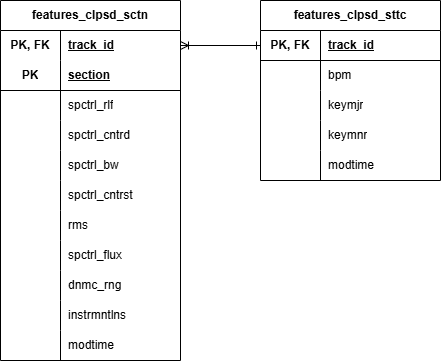

The diagram above was exported from draw.io. Its source (the exported page's mxGraphModel, read from the mxfile embedded in the PNG):
<mxGraphModel dx="780" dy="502" grid="1" gridSize="10" guides="1" tooltips="1" connect="1" arrows="1" fold="1" page="1" pageScale="1" pageWidth="850" pageHeight="1100" math="0" shadow="0">
  <root>
    <mxCell id="0" />
    <mxCell id="1" parent="0" />
    <mxCell id="7M7BhzD-ewK1UohXrR80-14" value="features_clpsd_sctn" style="shape=table;startSize=30;container=1;collapsible=1;childLayout=tableLayout;fixedRows=1;rowLines=0;fontStyle=1;align=center;resizeLast=1;html=1;whiteSpace=wrap;" parent="1" vertex="1">
      <mxGeometry x="205" y="370" width="180" height="360" as="geometry" />
    </mxCell>
    <mxCell id="7M7BhzD-ewK1UohXrR80-15" value="" style="shape=tableRow;horizontal=0;startSize=0;swimlaneHead=0;swimlaneBody=0;fillColor=none;collapsible=0;dropTarget=0;points=[[0,0.5],[1,0.5]];portConstraint=eastwest;top=0;left=0;right=0;bottom=0;html=1;" parent="7M7BhzD-ewK1UohXrR80-14" vertex="1">
      <mxGeometry y="30" width="180" height="30" as="geometry" />
    </mxCell>
    <mxCell id="7M7BhzD-ewK1UohXrR80-16" value="PK, FK" style="shape=partialRectangle;connectable=0;fillColor=none;top=0;left=0;bottom=0;right=0;fontStyle=1;overflow=hidden;html=1;whiteSpace=wrap;" parent="7M7BhzD-ewK1UohXrR80-15" vertex="1">
      <mxGeometry width="60" height="30" as="geometry">
        <mxRectangle width="60" height="30" as="alternateBounds" />
      </mxGeometry>
    </mxCell>
    <mxCell id="7M7BhzD-ewK1UohXrR80-17" value="track_id" style="shape=partialRectangle;connectable=0;fillColor=none;top=0;left=0;bottom=0;right=0;align=left;spacingLeft=6;fontStyle=5;overflow=hidden;html=1;whiteSpace=wrap;" parent="7M7BhzD-ewK1UohXrR80-15" vertex="1">
      <mxGeometry x="60" width="120" height="30" as="geometry">
        <mxRectangle width="120" height="30" as="alternateBounds" />
      </mxGeometry>
    </mxCell>
    <mxCell id="7M7BhzD-ewK1UohXrR80-18" value="" style="shape=tableRow;horizontal=0;startSize=0;swimlaneHead=0;swimlaneBody=0;fillColor=none;collapsible=0;dropTarget=0;points=[[0,0.5],[1,0.5]];portConstraint=eastwest;top=0;left=0;right=0;bottom=1;html=1;" parent="7M7BhzD-ewK1UohXrR80-14" vertex="1">
      <mxGeometry y="60" width="180" height="30" as="geometry" />
    </mxCell>
    <mxCell id="7M7BhzD-ewK1UohXrR80-19" value="PK" style="shape=partialRectangle;connectable=0;fillColor=none;top=0;left=0;bottom=0;right=0;fontStyle=1;overflow=hidden;html=1;whiteSpace=wrap;" parent="7M7BhzD-ewK1UohXrR80-18" vertex="1">
      <mxGeometry width="60" height="30" as="geometry">
        <mxRectangle width="60" height="30" as="alternateBounds" />
      </mxGeometry>
    </mxCell>
    <mxCell id="7M7BhzD-ewK1UohXrR80-20" value="section" style="shape=partialRectangle;connectable=0;fillColor=none;top=0;left=0;bottom=0;right=0;align=left;spacingLeft=6;fontStyle=5;overflow=hidden;html=1;whiteSpace=wrap;" parent="7M7BhzD-ewK1UohXrR80-18" vertex="1">
      <mxGeometry x="60" width="120" height="30" as="geometry">
        <mxRectangle width="120" height="30" as="alternateBounds" />
      </mxGeometry>
    </mxCell>
    <mxCell id="7M7BhzD-ewK1UohXrR80-21" value="" style="shape=tableRow;horizontal=0;startSize=0;swimlaneHead=0;swimlaneBody=0;fillColor=none;collapsible=0;dropTarget=0;points=[[0,0.5],[1,0.5]];portConstraint=eastwest;top=0;left=0;right=0;bottom=0;html=1;" parent="7M7BhzD-ewK1UohXrR80-14" vertex="1">
      <mxGeometry y="90" width="180" height="30" as="geometry" />
    </mxCell>
    <mxCell id="7M7BhzD-ewK1UohXrR80-22" value="" style="shape=partialRectangle;connectable=0;fillColor=none;top=0;left=0;bottom=0;right=0;editable=1;overflow=hidden;html=1;whiteSpace=wrap;" parent="7M7BhzD-ewK1UohXrR80-21" vertex="1">
      <mxGeometry width="60" height="30" as="geometry">
        <mxRectangle width="60" height="30" as="alternateBounds" />
      </mxGeometry>
    </mxCell>
    <mxCell id="7M7BhzD-ewK1UohXrR80-23" value="spctrl_rlf" style="shape=partialRectangle;connectable=0;fillColor=none;top=0;left=0;bottom=0;right=0;align=left;spacingLeft=6;overflow=hidden;html=1;whiteSpace=wrap;" parent="7M7BhzD-ewK1UohXrR80-21" vertex="1">
      <mxGeometry x="60" width="120" height="30" as="geometry">
        <mxRectangle width="120" height="30" as="alternateBounds" />
      </mxGeometry>
    </mxCell>
    <mxCell id="7M7BhzD-ewK1UohXrR80-24" value="" style="shape=tableRow;horizontal=0;startSize=0;swimlaneHead=0;swimlaneBody=0;fillColor=none;collapsible=0;dropTarget=0;points=[[0,0.5],[1,0.5]];portConstraint=eastwest;top=0;left=0;right=0;bottom=0;html=1;" parent="7M7BhzD-ewK1UohXrR80-14" vertex="1">
      <mxGeometry y="120" width="180" height="30" as="geometry" />
    </mxCell>
    <mxCell id="7M7BhzD-ewK1UohXrR80-25" value="" style="shape=partialRectangle;connectable=0;fillColor=none;top=0;left=0;bottom=0;right=0;editable=1;overflow=hidden;html=1;whiteSpace=wrap;" parent="7M7BhzD-ewK1UohXrR80-24" vertex="1">
      <mxGeometry width="60" height="30" as="geometry">
        <mxRectangle width="60" height="30" as="alternateBounds" />
      </mxGeometry>
    </mxCell>
    <mxCell id="7M7BhzD-ewK1UohXrR80-26" value="spctrl_cntrd" style="shape=partialRectangle;connectable=0;fillColor=none;top=0;left=0;bottom=0;right=0;align=left;spacingLeft=6;overflow=hidden;html=1;whiteSpace=wrap;" parent="7M7BhzD-ewK1UohXrR80-24" vertex="1">
      <mxGeometry x="60" width="120" height="30" as="geometry">
        <mxRectangle width="120" height="30" as="alternateBounds" />
      </mxGeometry>
    </mxCell>
    <mxCell id="7M7BhzD-ewK1UohXrR80-27" value="" style="shape=tableRow;horizontal=0;startSize=0;swimlaneHead=0;swimlaneBody=0;fillColor=none;collapsible=0;dropTarget=0;points=[[0,0.5],[1,0.5]];portConstraint=eastwest;top=0;left=0;right=0;bottom=0;html=1;" parent="7M7BhzD-ewK1UohXrR80-14" vertex="1">
      <mxGeometry y="150" width="180" height="30" as="geometry" />
    </mxCell>
    <mxCell id="7M7BhzD-ewK1UohXrR80-28" value="" style="shape=partialRectangle;connectable=0;fillColor=none;top=0;left=0;bottom=0;right=0;editable=1;overflow=hidden;html=1;whiteSpace=wrap;" parent="7M7BhzD-ewK1UohXrR80-27" vertex="1">
      <mxGeometry width="60" height="30" as="geometry">
        <mxRectangle width="60" height="30" as="alternateBounds" />
      </mxGeometry>
    </mxCell>
    <mxCell id="7M7BhzD-ewK1UohXrR80-29" value="spctrl_bw" style="shape=partialRectangle;connectable=0;fillColor=none;top=0;left=0;bottom=0;right=0;align=left;spacingLeft=6;overflow=hidden;html=1;whiteSpace=wrap;" parent="7M7BhzD-ewK1UohXrR80-27" vertex="1">
      <mxGeometry x="60" width="120" height="30" as="geometry">
        <mxRectangle width="120" height="30" as="alternateBounds" />
      </mxGeometry>
    </mxCell>
    <mxCell id="7M7BhzD-ewK1UohXrR80-30" value="" style="shape=tableRow;horizontal=0;startSize=0;swimlaneHead=0;swimlaneBody=0;fillColor=none;collapsible=0;dropTarget=0;points=[[0,0.5],[1,0.5]];portConstraint=eastwest;top=0;left=0;right=0;bottom=0;html=1;" parent="7M7BhzD-ewK1UohXrR80-14" vertex="1">
      <mxGeometry y="180" width="180" height="30" as="geometry" />
    </mxCell>
    <mxCell id="7M7BhzD-ewK1UohXrR80-31" value="" style="shape=partialRectangle;connectable=0;fillColor=none;top=0;left=0;bottom=0;right=0;editable=1;overflow=hidden;html=1;whiteSpace=wrap;" parent="7M7BhzD-ewK1UohXrR80-30" vertex="1">
      <mxGeometry width="60" height="30" as="geometry">
        <mxRectangle width="60" height="30" as="alternateBounds" />
      </mxGeometry>
    </mxCell>
    <mxCell id="7M7BhzD-ewK1UohXrR80-32" value="spctrl_cntrst" style="shape=partialRectangle;connectable=0;fillColor=none;top=0;left=0;bottom=0;right=0;align=left;spacingLeft=6;overflow=hidden;html=1;whiteSpace=wrap;" parent="7M7BhzD-ewK1UohXrR80-30" vertex="1">
      <mxGeometry x="60" width="120" height="30" as="geometry">
        <mxRectangle width="120" height="30" as="alternateBounds" />
      </mxGeometry>
    </mxCell>
    <mxCell id="7M7BhzD-ewK1UohXrR80-33" value="" style="shape=tableRow;horizontal=0;startSize=0;swimlaneHead=0;swimlaneBody=0;fillColor=none;collapsible=0;dropTarget=0;points=[[0,0.5],[1,0.5]];portConstraint=eastwest;top=0;left=0;right=0;bottom=0;html=1;" parent="7M7BhzD-ewK1UohXrR80-14" vertex="1">
      <mxGeometry y="210" width="180" height="30" as="geometry" />
    </mxCell>
    <mxCell id="7M7BhzD-ewK1UohXrR80-34" value="" style="shape=partialRectangle;connectable=0;fillColor=none;top=0;left=0;bottom=0;right=0;editable=1;overflow=hidden;html=1;whiteSpace=wrap;" parent="7M7BhzD-ewK1UohXrR80-33" vertex="1">
      <mxGeometry width="60" height="30" as="geometry">
        <mxRectangle width="60" height="30" as="alternateBounds" />
      </mxGeometry>
    </mxCell>
    <mxCell id="7M7BhzD-ewK1UohXrR80-35" value="rms" style="shape=partialRectangle;connectable=0;fillColor=none;top=0;left=0;bottom=0;right=0;align=left;spacingLeft=6;overflow=hidden;html=1;whiteSpace=wrap;" parent="7M7BhzD-ewK1UohXrR80-33" vertex="1">
      <mxGeometry x="60" width="120" height="30" as="geometry">
        <mxRectangle width="120" height="30" as="alternateBounds" />
      </mxGeometry>
    </mxCell>
    <mxCell id="7M7BhzD-ewK1UohXrR80-36" value="" style="shape=tableRow;horizontal=0;startSize=0;swimlaneHead=0;swimlaneBody=0;fillColor=none;collapsible=0;dropTarget=0;points=[[0,0.5],[1,0.5]];portConstraint=eastwest;top=0;left=0;right=0;bottom=0;html=1;" parent="7M7BhzD-ewK1UohXrR80-14" vertex="1">
      <mxGeometry y="240" width="180" height="30" as="geometry" />
    </mxCell>
    <mxCell id="7M7BhzD-ewK1UohXrR80-37" value="" style="shape=partialRectangle;connectable=0;fillColor=none;top=0;left=0;bottom=0;right=0;editable=1;overflow=hidden;html=1;whiteSpace=wrap;" parent="7M7BhzD-ewK1UohXrR80-36" vertex="1">
      <mxGeometry width="60" height="30" as="geometry">
        <mxRectangle width="60" height="30" as="alternateBounds" />
      </mxGeometry>
    </mxCell>
    <mxCell id="7M7BhzD-ewK1UohXrR80-38" value="spctrl_flux" style="shape=partialRectangle;connectable=0;fillColor=none;top=0;left=0;bottom=0;right=0;align=left;spacingLeft=6;overflow=hidden;html=1;whiteSpace=wrap;" parent="7M7BhzD-ewK1UohXrR80-36" vertex="1">
      <mxGeometry x="60" width="120" height="30" as="geometry">
        <mxRectangle width="120" height="30" as="alternateBounds" />
      </mxGeometry>
    </mxCell>
    <mxCell id="7M7BhzD-ewK1UohXrR80-39" value="" style="shape=tableRow;horizontal=0;startSize=0;swimlaneHead=0;swimlaneBody=0;fillColor=none;collapsible=0;dropTarget=0;points=[[0,0.5],[1,0.5]];portConstraint=eastwest;top=0;left=0;right=0;bottom=0;html=1;" parent="7M7BhzD-ewK1UohXrR80-14" vertex="1">
      <mxGeometry y="270" width="180" height="30" as="geometry" />
    </mxCell>
    <mxCell id="7M7BhzD-ewK1UohXrR80-40" value="" style="shape=partialRectangle;connectable=0;fillColor=none;top=0;left=0;bottom=0;right=0;editable=1;overflow=hidden;html=1;whiteSpace=wrap;" parent="7M7BhzD-ewK1UohXrR80-39" vertex="1">
      <mxGeometry width="60" height="30" as="geometry">
        <mxRectangle width="60" height="30" as="alternateBounds" />
      </mxGeometry>
    </mxCell>
    <mxCell id="7M7BhzD-ewK1UohXrR80-41" value="dnmc_rng" style="shape=partialRectangle;connectable=0;fillColor=none;top=0;left=0;bottom=0;right=0;align=left;spacingLeft=6;overflow=hidden;html=1;whiteSpace=wrap;" parent="7M7BhzD-ewK1UohXrR80-39" vertex="1">
      <mxGeometry x="60" width="120" height="30" as="geometry">
        <mxRectangle width="120" height="30" as="alternateBounds" />
      </mxGeometry>
    </mxCell>
    <mxCell id="7M7BhzD-ewK1UohXrR80-42" value="" style="shape=tableRow;horizontal=0;startSize=0;swimlaneHead=0;swimlaneBody=0;fillColor=none;collapsible=0;dropTarget=0;points=[[0,0.5],[1,0.5]];portConstraint=eastwest;top=0;left=0;right=0;bottom=0;html=1;" parent="7M7BhzD-ewK1UohXrR80-14" vertex="1">
      <mxGeometry y="300" width="180" height="30" as="geometry" />
    </mxCell>
    <mxCell id="7M7BhzD-ewK1UohXrR80-43" value="" style="shape=partialRectangle;connectable=0;fillColor=none;top=0;left=0;bottom=0;right=0;editable=1;overflow=hidden;html=1;whiteSpace=wrap;" parent="7M7BhzD-ewK1UohXrR80-42" vertex="1">
      <mxGeometry width="60" height="30" as="geometry">
        <mxRectangle width="60" height="30" as="alternateBounds" />
      </mxGeometry>
    </mxCell>
    <mxCell id="7M7BhzD-ewK1UohXrR80-44" value="instrmntlns" style="shape=partialRectangle;connectable=0;fillColor=none;top=0;left=0;bottom=0;right=0;align=left;spacingLeft=6;overflow=hidden;html=1;whiteSpace=wrap;" parent="7M7BhzD-ewK1UohXrR80-42" vertex="1">
      <mxGeometry x="60" width="120" height="30" as="geometry">
        <mxRectangle width="120" height="30" as="alternateBounds" />
      </mxGeometry>
    </mxCell>
    <mxCell id="7M7BhzD-ewK1UohXrR80-45" value="" style="shape=tableRow;horizontal=0;startSize=0;swimlaneHead=0;swimlaneBody=0;fillColor=none;collapsible=0;dropTarget=0;points=[[0,0.5],[1,0.5]];portConstraint=eastwest;top=0;left=0;right=0;bottom=0;html=1;" parent="7M7BhzD-ewK1UohXrR80-14" vertex="1">
      <mxGeometry y="330" width="180" height="30" as="geometry" />
    </mxCell>
    <mxCell id="7M7BhzD-ewK1UohXrR80-46" value="" style="shape=partialRectangle;connectable=0;fillColor=none;top=0;left=0;bottom=0;right=0;editable=1;overflow=hidden;html=1;whiteSpace=wrap;" parent="7M7BhzD-ewK1UohXrR80-45" vertex="1">
      <mxGeometry width="60" height="30" as="geometry">
        <mxRectangle width="60" height="30" as="alternateBounds" />
      </mxGeometry>
    </mxCell>
    <mxCell id="7M7BhzD-ewK1UohXrR80-47" value="modtime" style="shape=partialRectangle;connectable=0;fillColor=none;top=0;left=0;bottom=0;right=0;align=left;spacingLeft=6;overflow=hidden;html=1;whiteSpace=wrap;" parent="7M7BhzD-ewK1UohXrR80-45" vertex="1">
      <mxGeometry x="60" width="120" height="30" as="geometry">
        <mxRectangle width="120" height="30" as="alternateBounds" />
      </mxGeometry>
    </mxCell>
    <mxCell id="7M7BhzD-ewK1UohXrR80-48" value="features_clpsd_sttc" style="shape=table;startSize=30;container=1;collapsible=1;childLayout=tableLayout;fixedRows=1;rowLines=0;fontStyle=1;align=center;resizeLast=1;html=1;whiteSpace=wrap;" parent="1" vertex="1">
      <mxGeometry x="465" y="370" width="180" height="180" as="geometry" />
    </mxCell>
    <mxCell id="7M7BhzD-ewK1UohXrR80-52" value="" style="shape=tableRow;horizontal=0;startSize=0;swimlaneHead=0;swimlaneBody=0;fillColor=none;collapsible=0;dropTarget=0;points=[[0,0.5],[1,0.5]];portConstraint=eastwest;top=0;left=0;right=0;bottom=1;html=1;" parent="7M7BhzD-ewK1UohXrR80-48" vertex="1">
      <mxGeometry y="30" width="180" height="30" as="geometry" />
    </mxCell>
    <mxCell id="7M7BhzD-ewK1UohXrR80-53" value="PK, FK" style="shape=partialRectangle;connectable=0;fillColor=none;top=0;left=0;bottom=0;right=0;fontStyle=1;overflow=hidden;html=1;whiteSpace=wrap;" parent="7M7BhzD-ewK1UohXrR80-52" vertex="1">
      <mxGeometry width="60" height="30" as="geometry">
        <mxRectangle width="60" height="30" as="alternateBounds" />
      </mxGeometry>
    </mxCell>
    <mxCell id="7M7BhzD-ewK1UohXrR80-54" value="track_id" style="shape=partialRectangle;connectable=0;fillColor=none;top=0;left=0;bottom=0;right=0;align=left;spacingLeft=6;fontStyle=5;overflow=hidden;html=1;whiteSpace=wrap;" parent="7M7BhzD-ewK1UohXrR80-52" vertex="1">
      <mxGeometry x="60" width="120" height="30" as="geometry">
        <mxRectangle width="120" height="30" as="alternateBounds" />
      </mxGeometry>
    </mxCell>
    <mxCell id="7M7BhzD-ewK1UohXrR80-55" value="" style="shape=tableRow;horizontal=0;startSize=0;swimlaneHead=0;swimlaneBody=0;fillColor=none;collapsible=0;dropTarget=0;points=[[0,0.5],[1,0.5]];portConstraint=eastwest;top=0;left=0;right=0;bottom=0;html=1;" parent="7M7BhzD-ewK1UohXrR80-48" vertex="1">
      <mxGeometry y="60" width="180" height="30" as="geometry" />
    </mxCell>
    <mxCell id="7M7BhzD-ewK1UohXrR80-56" value="" style="shape=partialRectangle;connectable=0;fillColor=none;top=0;left=0;bottom=0;right=0;editable=1;overflow=hidden;html=1;whiteSpace=wrap;" parent="7M7BhzD-ewK1UohXrR80-55" vertex="1">
      <mxGeometry width="60" height="30" as="geometry">
        <mxRectangle width="60" height="30" as="alternateBounds" />
      </mxGeometry>
    </mxCell>
    <mxCell id="7M7BhzD-ewK1UohXrR80-57" value="bpm" style="shape=partialRectangle;connectable=0;fillColor=none;top=0;left=0;bottom=0;right=0;align=left;spacingLeft=6;overflow=hidden;html=1;whiteSpace=wrap;" parent="7M7BhzD-ewK1UohXrR80-55" vertex="1">
      <mxGeometry x="60" width="120" height="30" as="geometry">
        <mxRectangle width="120" height="30" as="alternateBounds" />
      </mxGeometry>
    </mxCell>
    <mxCell id="7M7BhzD-ewK1UohXrR80-58" value="" style="shape=tableRow;horizontal=0;startSize=0;swimlaneHead=0;swimlaneBody=0;fillColor=none;collapsible=0;dropTarget=0;points=[[0,0.5],[1,0.5]];portConstraint=eastwest;top=0;left=0;right=0;bottom=0;html=1;" parent="7M7BhzD-ewK1UohXrR80-48" vertex="1">
      <mxGeometry y="90" width="180" height="30" as="geometry" />
    </mxCell>
    <mxCell id="7M7BhzD-ewK1UohXrR80-59" value="" style="shape=partialRectangle;connectable=0;fillColor=none;top=0;left=0;bottom=0;right=0;editable=1;overflow=hidden;html=1;whiteSpace=wrap;" parent="7M7BhzD-ewK1UohXrR80-58" vertex="1">
      <mxGeometry width="60" height="30" as="geometry">
        <mxRectangle width="60" height="30" as="alternateBounds" />
      </mxGeometry>
    </mxCell>
    <mxCell id="7M7BhzD-ewK1UohXrR80-60" value="keymjr" style="shape=partialRectangle;connectable=0;fillColor=none;top=0;left=0;bottom=0;right=0;align=left;spacingLeft=6;overflow=hidden;html=1;whiteSpace=wrap;" parent="7M7BhzD-ewK1UohXrR80-58" vertex="1">
      <mxGeometry x="60" width="120" height="30" as="geometry">
        <mxRectangle width="120" height="30" as="alternateBounds" />
      </mxGeometry>
    </mxCell>
    <mxCell id="7M7BhzD-ewK1UohXrR80-61" value="" style="shape=tableRow;horizontal=0;startSize=0;swimlaneHead=0;swimlaneBody=0;fillColor=none;collapsible=0;dropTarget=0;points=[[0,0.5],[1,0.5]];portConstraint=eastwest;top=0;left=0;right=0;bottom=0;html=1;" parent="7M7BhzD-ewK1UohXrR80-48" vertex="1">
      <mxGeometry y="120" width="180" height="30" as="geometry" />
    </mxCell>
    <mxCell id="7M7BhzD-ewK1UohXrR80-62" value="" style="shape=partialRectangle;connectable=0;fillColor=none;top=0;left=0;bottom=0;right=0;editable=1;overflow=hidden;html=1;whiteSpace=wrap;" parent="7M7BhzD-ewK1UohXrR80-61" vertex="1">
      <mxGeometry width="60" height="30" as="geometry">
        <mxRectangle width="60" height="30" as="alternateBounds" />
      </mxGeometry>
    </mxCell>
    <mxCell id="7M7BhzD-ewK1UohXrR80-63" value="keymnr" style="shape=partialRectangle;connectable=0;fillColor=none;top=0;left=0;bottom=0;right=0;align=left;spacingLeft=6;overflow=hidden;html=1;whiteSpace=wrap;" parent="7M7BhzD-ewK1UohXrR80-61" vertex="1">
      <mxGeometry x="60" width="120" height="30" as="geometry">
        <mxRectangle width="120" height="30" as="alternateBounds" />
      </mxGeometry>
    </mxCell>
    <mxCell id="7M7BhzD-ewK1UohXrR80-79" value="" style="shape=tableRow;horizontal=0;startSize=0;swimlaneHead=0;swimlaneBody=0;fillColor=none;collapsible=0;dropTarget=0;points=[[0,0.5],[1,0.5]];portConstraint=eastwest;top=0;left=0;right=0;bottom=0;html=1;" parent="7M7BhzD-ewK1UohXrR80-48" vertex="1">
      <mxGeometry y="150" width="180" height="30" as="geometry" />
    </mxCell>
    <mxCell id="7M7BhzD-ewK1UohXrR80-80" value="" style="shape=partialRectangle;connectable=0;fillColor=none;top=0;left=0;bottom=0;right=0;editable=1;overflow=hidden;html=1;whiteSpace=wrap;" parent="7M7BhzD-ewK1UohXrR80-79" vertex="1">
      <mxGeometry width="60" height="30" as="geometry">
        <mxRectangle width="60" height="30" as="alternateBounds" />
      </mxGeometry>
    </mxCell>
    <mxCell id="7M7BhzD-ewK1UohXrR80-81" value="modtime" style="shape=partialRectangle;connectable=0;fillColor=none;top=0;left=0;bottom=0;right=0;align=left;spacingLeft=6;overflow=hidden;html=1;whiteSpace=wrap;" parent="7M7BhzD-ewK1UohXrR80-79" vertex="1">
      <mxGeometry x="60" width="120" height="30" as="geometry">
        <mxRectangle width="120" height="30" as="alternateBounds" />
      </mxGeometry>
    </mxCell>
    <mxCell id="7M7BhzD-ewK1UohXrR80-82" style="edgeStyle=orthogonalEdgeStyle;rounded=0;orthogonalLoop=1;jettySize=auto;html=1;exitX=1;exitY=0.5;exitDx=0;exitDy=0;entryX=0;entryY=0.5;entryDx=0;entryDy=0;startArrow=ERoneToMany;startFill=0;endArrow=ERone;endFill=0;" parent="1" source="7M7BhzD-ewK1UohXrR80-15" target="7M7BhzD-ewK1UohXrR80-52" edge="1">
      <mxGeometry relative="1" as="geometry" />
    </mxCell>
  </root>
</mxGraphModel>